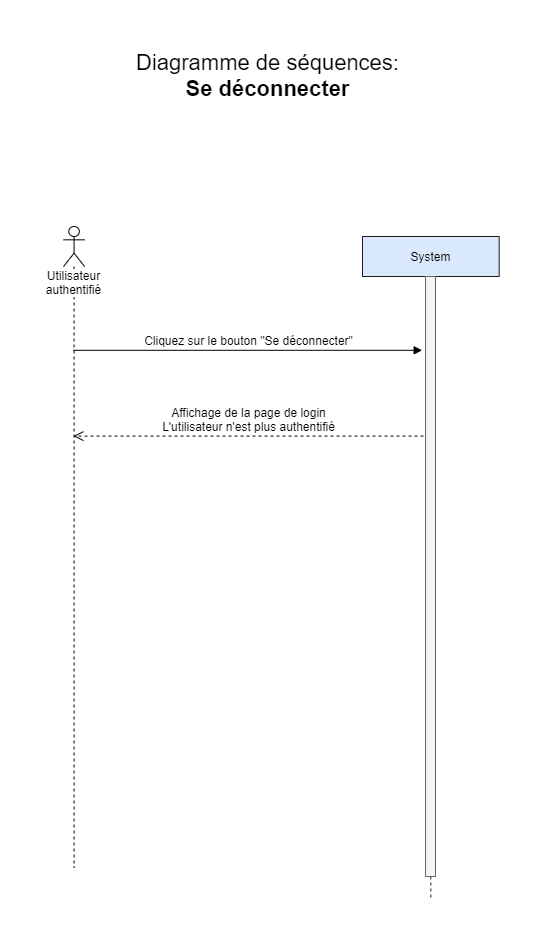

The diagram above was exported from draw.io. Its source (the exported page's mxGraphModel, read from the mxfile embedded in the PNG):
<mxGraphModel dx="1673" dy="908" grid="1" gridSize="10" guides="1" tooltips="1" connect="1" arrows="1" fold="1" page="1" pageScale="1" pageWidth="827" pageHeight="1169" math="0" shadow="0">
  <root>
    <mxCell id="0" />
    <mxCell id="1" parent="0" />
    <mxCell id="wB2A4xJ086gd1es1jfW0-2" value="System" style="shape=umlLifeline;perimeter=lifelinePerimeter;whiteSpace=wrap;html=1;container=1;collapsible=0;recursiveResize=0;outlineConnect=0;fontSize=12;fillColor=#dae8fc;strokeColor=#1C1C1C;" parent="1" vertex="1">
      <mxGeometry x="509" y="289" width="136.67" height="661" as="geometry" />
    </mxCell>
    <mxCell id="wB2A4xJ086gd1es1jfW0-3" value="" style="html=1;points=[];perimeter=orthogonalPerimeter;fillColor=#f5f5f5;strokeColor=#666666;fontColor=#333333;" parent="wB2A4xJ086gd1es1jfW0-2" vertex="1">
      <mxGeometry x="63" y="40" width="10" height="600" as="geometry" />
    </mxCell>
    <mxCell id="wB2A4xJ086gd1es1jfW0-4" value="&lt;font style=&quot;font-size: 22px&quot;&gt;Diagramme de séquences:&lt;br&gt;&lt;b&gt;Se déconnecter&lt;/b&gt;&lt;br&gt;&lt;/font&gt;" style="text;html=1;resizable=0;points=[];autosize=1;align=center;verticalAlign=top;spacingTop=-4;" parent="1" vertex="1">
      <mxGeometry x="274.00000000000006" y="100" width="280" height="40" as="geometry" />
    </mxCell>
    <mxCell id="wB2A4xJ086gd1es1jfW0-5" value="Utilisateur authentifié" style="shape=umlLifeline;participant=umlActor;perimeter=lifelinePerimeter;whiteSpace=wrap;html=1;container=1;collapsible=0;recursiveResize=0;verticalAlign=top;spacingTop=36;labelBackgroundColor=#ffffff;outlineConnect=0;" parent="1" vertex="1">
      <mxGeometry x="210" y="279" width="21.12" height="641" as="geometry" />
    </mxCell>
    <mxCell id="wB2A4xJ086gd1es1jfW0-6" value="Cliquez sur le bouton &quot;Se déconnecter&quot;" style="html=1;verticalAlign=bottom;endArrow=block;fontSize=12;entryX=-0.334;entryY=0.123;entryDx=0;entryDy=0;entryPerimeter=0;" parent="1" source="wB2A4xJ086gd1es1jfW0-5" target="wB2A4xJ086gd1es1jfW0-3" edge="1">
      <mxGeometry x="0.0018" relative="1" as="geometry">
        <mxPoint x="300.83" y="379.05099999999993" as="sourcePoint" />
        <mxPoint x="569" y="379" as="targetPoint" />
        <mxPoint x="1" as="offset" />
      </mxGeometry>
    </mxCell>
    <mxCell id="wB2A4xJ086gd1es1jfW0-7" value="Affichage de la page de login&lt;br&gt;L'utilisateur n'est plus authentifié" style="html=1;verticalAlign=bottom;endArrow=open;dashed=1;endSize=8;fontSize=12;exitX=-0.197;exitY=0.266;exitDx=0;exitDy=0;exitPerimeter=0;" parent="1" source="wB2A4xJ086gd1es1jfW0-3" target="wB2A4xJ086gd1es1jfW0-5" edge="1">
      <mxGeometry relative="1" as="geometry">
        <mxPoint x="301.83" y="428.8499999999999" as="targetPoint" />
        <mxPoint x="569" y="449" as="sourcePoint" />
      </mxGeometry>
    </mxCell>
  </root>
</mxGraphModel>